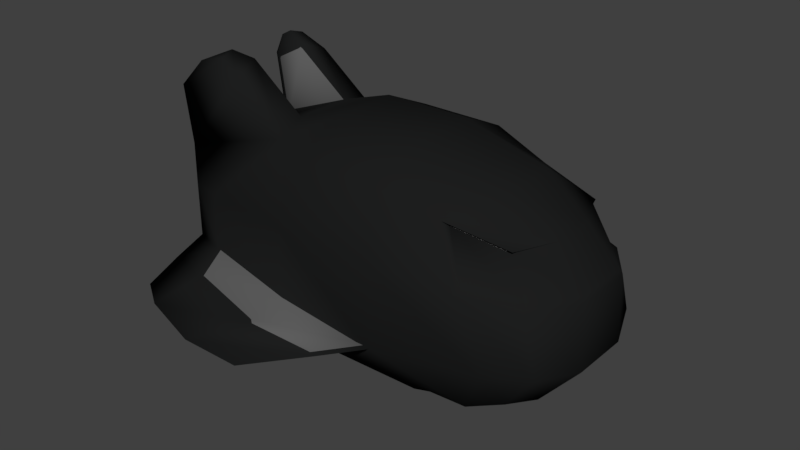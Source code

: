 # Source: player_space_ship.blend  (saved by Blender 2.79.0; exported with 4.5.12 LTS)
import bpy
from mathutils import Matrix  # noqa: F401  (used for matrix-valued properties, if any)

bpy.ops.wm.read_factory_settings(use_empty=True)
scene = bpy.context.scene
scene.name = 'Scene'

# ---- collections
col_collection_1 = bpy.data.collections.new('Collection 1'); scene.collection.children.link(col_collection_1)

# ---- materials (node trees are filled in below, after node groups)
mat_material = bpy.data.materials.new('Material')
mat_material.alpha_threshold = 0.0
mat_material.use_transparent_shadow = False
mat_material.roughness = 0.5
mat_material.line_color = (0.0, 0.0, 0.0, 1.0)
mat_material_001 = bpy.data.materials.new('Material.001')
mat_material_001.alpha_threshold = 0.0
mat_material_001.use_transparent_shadow = False
mat_material_001.diffuse_color = (0.01276, 0.01333, 0.01333, 1.0)
mat_material_001.roughness = 0.5
mat_material_001.specular_intensity = 0.0
mat_material_002 = bpy.data.materials.new('Material.002')
mat_material_002.alpha_threshold = 0.0
mat_material_002.use_transparent_shadow = False
mat_material_002.diffuse_color = (0.1107, 0.1107, 0.1107, 1.0)
mat_material_002.roughness = 0.5
mat_material_002.specular_intensity = 1.0

# ---- material node trees

# ---- world
world_world = bpy.data.worlds.new('World'); scene.world = world_world
world_world.color = (0.05088, 0.05088, 0.05088)
world_world.use_sun_shadow = False
world_world.sun_shadow_jitter_overblur = 0.0
world_world.cycles.sampling_method = 'MANUAL'

# ---- meshes
me_cube_002 = bpy.data.meshes.new('Cube.002')
me_cube_002.from_pydata([(0.6004, 1.202, 1.397), (-0.6004, 1.202, 1.397), (0.7151, 1.479, 0.5733), (-0.7151, 1.479, 0.5733), (0.7151, 1.479, -0.5733), (-0.7151, 1.479, -0.4092), (0.6004, 1.028, 1.369), (-0.6004, 1.028, 1.369), (0.7151, 1.305, 0.5448), (-0.7151, 1.305, 0.5448), (0.7151, 1.305, -0.6018), (-0.7151, 1.305, -0.4377)], [], [(2, 4, 5, 3), (0, 2, 3, 1), (8, 9, 11, 10), (6, 7, 9, 8), (4, 10, 11, 5), (1, 7, 6, 0), (0, 6, 8, 2), (2, 8, 10, 4), (3, 9, 7, 1), (5, 11, 9, 3)])
me_cube_002.polygons.foreach_set('use_smooth', [True] * 10)
me_cube_002.materials.append(mat_material)
me_cube_002.materials.append(mat_material_001)
me_cube_002.materials.append(mat_material_002)
me_cube_002.use_remesh_preserve_volume = False
me_cube_002.use_remesh_preserve_attributes = False
me_cube_002.use_mirror_vertex_groups = False
me_cube_002.update()
me_cube_001 = bpy.data.meshes.new('Cube.001')
me_cube_001.from_pydata([(2.356, 0.8866, -1.035), (2.356, -0.8866, -1.035), (-2.311, -0.8866, -0.8641), (-2.311, 0.8866, -0.8641), (2.356, 0.8866, 1.027), (2.356, -0.8866, 1.027), (-2.98, -0.8866, 0.9054), (-2.98, 0.8866, 0.9054), (1.884, 1.034, -1.205), (-1.839, 1.034, -0.9825), (1.884, -1.034, -1.205), (-1.839, -1.034, -0.9825), (1.485, 1.067, 1.209), (-1.262, 0.841, 1.402), (1.485, -1.067, 1.209), (-1.262, -0.8411, 1.402), (2.484, 0.3445, -1.205), (2.484, -0.3446, -1.205), (-2.439, -0.3445, -1.205), (-2.439, 0.3445, -1.205), (2.542, 0.3445, 1.051), (2.542, -0.3446, 1.051), (-2.559, -0.5061, 1.076), (-2.559, 0.5061, 1.076), (1.953, 0.4241, 1.475), (1.953, -0.4241, 1.475), (-1.331, 0.4241, 1.567), (-1.331, -0.4241, 1.567), (1.953, -0.4241, -1.483), (1.953, 0.4241, -1.483), (-1.908, -0.4241, -1.483), (-1.908, 0.4241, -1.483), (2.849, 1.034, -0.4044), (2.63, 1.034, 0.3967), (2.849, -1.034, -0.4044), (2.63, -1.034, 0.3967), (-2.805, -1.034, -0.4044), (-2.805, -1.034, 0.3967), (-2.805, 1.034, -0.4044), (-2.805, 1.034, 0.3967), (2.24, 1.272, -0.4969), (1.852, 1.313, 0.4776), (-2.195, 1.272, -0.3272), (-2.195, 1.272, 0.4891), (1.852, -1.313, 0.4776), (2.24, -1.272, -0.4969), (-2.195, -1.272, 0.4891), (-2.195, -1.272, -0.3272), (-2.899, -0.2896, 0.3467), (-2.899, -0.29, -0.3546), (-2.899, 0.2895, 0.3472), (-2.899, 0.2901, -0.3546), (3.054, 0.4241, 0.4345), (3.088, 0.4241, -0.4969), (3.054, -0.4241, 0.4345), (3.088, -0.4241, -0.4969), (-0.246, 1.306, -1.073), (-0.8952, 1.286, -1.083), (-0.2461, -1.306, -1.073), (-0.8952, -1.286, -1.083), (0.643, 1.242, 1.441), (-0.5981, 1.242, 1.441), (0.643, -1.242, 1.441), (-0.5981, -1.242, 1.441), (0.6661, 0.5097, -1.782), (-0.6212, 0.5097, -1.782), (0.6661, -0.5097, -1.782), (-0.6212, -0.5097, -1.782), (-0.6212, 0.5097, 1.774), (0.6661, 0.5097, 1.774), (-0.6212, -0.5097, 1.774), (0.6661, -0.5097, 1.774), (0.7616, -1.529, -0.5964), (-0.7167, -1.529, -0.4268), (0.7616, -1.529, 0.5887), (-0.7167, -1.529, 0.5887), (0.7616, 1.529, 0.5887), (-0.7167, 1.529, 0.5887), (0.7616, 1.529, -0.5964), (-0.7167, 1.529, -0.4268), (-2.08, 0.841, 2.021), (-3.101, 0.8866, 1.737), (-2.08, -0.8411, 2.021), (-3.101, -0.8866, 1.737), (-2.68, 0.5061, 1.908), (-2.149, -0.4241, 2.186), (-2.68, -0.5061, 1.908), (-2.149, 0.4241, 2.186), (-2.42, 0.7527, 2.217), (-2.81, 0.7755, 2.109), (-2.42, -0.7527, 2.217), (-2.81, -0.7755, 2.109), (-2.649, 0.5853, 2.174), (-2.446, -0.5443, 2.28), (-2.649, -0.5853, 2.174), (-2.446, 0.5442, 2.28), (2.607, 0.9552, 0.4253), (2.355, 0.8193, 1.008), (2.607, -0.9552, 0.4253), (2.355, -0.8193, 1.008), (2.596, -0.3184, 1.019), (1.55, 0.9861, 1.176), (1.55, -0.9862, 1.176), (1.889, 1.214, 0.5), (2.596, 0.3184, 1.019), (1.889, -1.214, 0.5), (3.031, 0.3919, 0.5107), (3.031, -0.3919, 0.5107), (-2.14, 2.067, -1.028), (-2.434, 1.92, -0.9523), (-1.552, 2.32, -1.089), (-2.74, 2.067, -0.7391), (-2.361, 2.306, -0.7951), (-1.441, 2.563, -0.8556), (-1.149, 2.339, -1.083), (-0.5217, 2.563, -0.8556), (-2.14, -2.067, -1.028), (-2.434, -1.92, -0.9523), (-1.552, -2.32, -1.089), (-2.361, -2.306, -0.7951), (-2.74, -2.067, -0.7391), (-1.441, -2.563, -0.8556), (-1.149, -2.339, -1.083), (-0.5217, -2.563, -0.8556), (0.3757, -2.046, -0.5964), (-0.8232, -2.046, -0.5964), (-0.968, -1.803, -1.083), (-1.734, -1.55, -0.9825), (-2.022, -1.789, -0.4969), (-2.117, -1.403, -0.8641), (-2.741, -1.55, -0.5267), (-0.4415, -1.823, -1.073), (-2.741, 1.55, -0.5267), (-2.022, 1.789, -0.4969), (-1.734, 1.55, -0.9825), (-0.968, 1.803, -1.083), (-0.4415, 1.823, -1.073), (0.3757, 2.046, -0.5964), (-2.117, 1.403, -0.8641), (-0.8232, 2.046, -0.5964), (-2.899, -0.3506, -0.0147), (-2.899, 0.3506, -0.01608), (-2.899, 0.0001097, -0.4225), (-2.899, 0.007672, 0.4147), (-2.899, 0.002544, -0.01575), (-3.043, -0.4241, -0.01503), (-3.043, -0.353, -0.4142), (-3.043, 0.4241, -0.01646), (-3.043, 0.3529, -0.4142), (-3.043, 0.0001152, -0.4969), (-3.043, 0.008049, 0.4891), (-3.043, 0.3529, 0.4064), (-3.043, -0.353, 0.4064)], [], [(30, 18, 2, 11), (26, 87, 80, 13), (33, 96, 103, 41), (46, 37, 15), (151, 39, 23), (137, 115, 114, 136), (32, 40, 8, 0), (135, 110, 108, 134), (20, 104, 100, 21), (75, 46, 15, 63), (21, 5, 14, 25), (70, 63, 15, 27), (17, 28, 10, 1), (67, 30, 11, 59), (57, 9, 31, 65), (65, 31, 30, 67), (0, 8, 29, 16), (16, 29, 28, 17), (61, 68, 26, 13), (68, 70, 27, 26), (4, 20, 24, 12), (20, 21, 25, 24), (37, 152, 22), (152, 150, 151, 23, 22), (12, 101, 97, 4), (52, 106, 96, 33), (13, 80, 81, 7), (26, 27, 22, 23), (9, 3, 19, 31), (31, 19, 18, 30), (16, 17, 55, 53), (53, 55, 54, 52), (0, 16, 53, 32), (32, 53, 52, 33), (18, 19, 148, 149, 146), (49, 142, 144, 140), (2, 18, 146, 36), (36, 146, 145, 152, 37), (125, 121, 119, 128), (73, 47, 46, 75), (1, 10, 45, 34), (34, 45, 44, 35), (61, 13, 43, 77), (77, 43, 42, 79), (35, 98, 107, 54), (33, 41, 40, 32), (13, 39, 43), (43, 39, 38, 42), (19, 3, 38, 148), (148, 38, 39, 151, 147), (127, 116, 118, 126), (47, 36, 37, 46), (17, 1, 34, 55), (55, 34, 35, 54), (41, 76, 78, 40), (76, 77, 79, 78), (12, 60, 76, 41), (60, 61, 77, 76), (45, 72, 74, 44), (72, 73, 75, 74), (10, 58, 72, 45), (124, 123, 121, 125), (24, 25, 71, 69), (69, 71, 70, 68), (12, 24, 69, 60), (60, 69, 68, 61), (29, 64, 66, 28), (64, 65, 67, 66), (8, 56, 64, 29), (56, 57, 65, 64), (28, 66, 58, 10), (66, 67, 59, 58), (25, 14, 62, 71), (71, 62, 63, 70), (44, 74, 62, 14), (74, 75, 63, 62), (40, 78, 56, 8), (132, 111, 112, 133), (87, 95, 88, 80), (85, 93, 94, 86), (15, 82, 85, 27), (23, 84, 87, 26), (22, 86, 83, 6), (6, 83, 82, 15), (27, 85, 86, 22), (7, 81, 84, 23), (93, 90, 91, 94), (88, 95, 92, 89), (82, 90, 93, 85), (83, 91, 90, 82), (84, 92, 95, 87), (86, 94, 91, 83), (81, 89, 92, 84), (80, 88, 89, 81), (37, 6, 15), (39, 13, 7), (22, 6, 37), (39, 7, 23), (107, 98, 99, 100), (98, 105, 102, 99), (96, 106, 104, 97), (106, 107, 100, 104), (97, 101, 103, 96), (41, 103, 101, 12), (44, 105, 98, 35), (54, 107, 106, 52), (14, 102, 105, 44), (5, 99, 102, 14), (21, 100, 99, 5), (4, 97, 104, 20), (112, 111, 109, 108), (113, 112, 108, 110), (115, 113, 110, 114), (138, 109, 111, 132), (133, 112, 113, 139), (134, 108, 109, 138), (139, 113, 115, 137), (136, 114, 110, 135), (118, 116, 119, 121), (116, 117, 120, 119), (122, 118, 121, 123), (130, 120, 117, 129), (128, 119, 120, 130), (129, 117, 116, 127), (126, 118, 122, 131), (131, 122, 123, 124), (58, 131, 124, 72), (59, 126, 131, 58), (2, 129, 127, 11), (47, 128, 130, 36), (36, 130, 129, 2), (72, 124, 125, 73), (11, 127, 126, 59), (73, 125, 128, 47), (56, 136, 135, 57), (79, 139, 137, 78), (9, 134, 138, 3), (42, 133, 139, 79), (3, 138, 132, 38), (38, 132, 133, 42), (57, 135, 134, 9), (78, 137, 136, 56), (141, 50, 143, 144), (143, 48, 140, 144), (142, 51, 141, 144), (140, 145, 146, 49), (51, 148, 147, 141), (142, 149, 148, 51), (50, 151, 150, 143), (48, 152, 145, 140), (141, 147, 151, 50), (49, 146, 149, 142), (143, 150, 152, 48)])
me_cube_001.polygons.foreach_set('use_smooth', [True] * 153)
me_cube_001.polygons.foreach_set('material_index', [1, 1, 1, 1, 1, 1, 1, 1, 1, 1, 1, 1, 1, 1, 1, 1, 1, 1, 1, 1, 1, 1, 1, 1, 1, 1, 1, 1, 1, 1, 1, 1, 1, 1, 1, 1, 1, 1, 1, 1, 1, 1, 1, 1, 1, 1, 1, 1, 1, 1, 1, 1, 1, 1, 1, 1, 1, 1, 1, 1, 1, 1, 1, 1, 1, 1, 1, 1, 1, 1, 1, 1, 1, 1, 1, 1, 1, 1, 1, 1, 1, 1, 1, 1, 1, 1, 1, 1, 1, 1, 1, 1, 1, 1, 1, 1, 1, 1, 1, 1, 1, 1, 1, 1, 1, 1, 1, 1, 1, 1, 1, 1, 1, 1, 1, 1, 1, 1, 1, 1, 1, 1, 1, 1, 1, 1, 1, 1, 1, 1, 1, 1, 1, 1, 1, 1, 1, 1, 1, 1, 1, 1, 1, 1, 1, 1, 1, 1, 1, 1, 1, 1, 1])
me_cube_001.materials.append(mat_material)
me_cube_001.materials.append(mat_material_001)
me_cube_001.materials.append(mat_material_002)
me_cube_001.use_remesh_preserve_volume = False
me_cube_001.use_remesh_preserve_attributes = False
me_cube_001.use_mirror_vertex_groups = False
me_cube_001.update()
me_cube = bpy.data.meshes.new('Cube')
me_cube.from_pydata([(2.258, 0.8577, -0.9971), (2.258, -0.8577, -0.9971), (-2.258, -0.8577, -0.8323), (-2.258, 0.8577, -0.8323), (2.258, 0.8577, 0.9971), (2.258, -0.8577, 0.9971), (-2.905, -0.8577, 0.8797), (-2.905, 0.8577, 0.8797), (1.801, 1.0, -1.163), (-1.801, 1.0, -0.9468), (1.801, -1.0, -1.163), (-1.801, -1.0, -0.9468), (1.415, 1.032, 1.174), (-1.243, 0.8137, 1.36), (1.415, -1.032, 1.174), (-1.243, -0.8137, 1.36), (2.382, 0.3333, -1.163), (2.382, -0.3333, -1.163), (-2.382, -0.3333, -1.163), (-2.382, 0.3333, -1.163), (2.51, 0.3333, 1.009), (2.51, -0.3333, 1.009), (-2.497, -0.4896, 1.045), (-2.497, 0.4896, 1.045), (1.868, 0.4103, 1.431), (1.868, -0.4103, 1.431), (-1.31, 0.4103, 1.52), (-1.31, -0.4103, 1.52), (1.868, -0.4103, -1.431), (1.868, 0.4103, -1.431), (-1.868, -0.4103, -1.431), (-1.868, 0.4103, -1.431), (2.735, 1.0, -0.3875), (2.522, 1.0, 0.3875), (2.735, -1.0, -0.3875), (2.522, -1.0, 0.3875), (-2.735, -1.0, -0.3875), (-2.735, -1.0, 0.3875), (-2.735, 1.0, -0.3875), (-2.735, 1.0, 0.3875), (2.145, 1.231, -0.4769), (1.77, 1.271, 0.4658), (-2.145, 1.231, -0.3128), (-2.145, 1.231, 0.4769), (1.77, -1.271, 0.4658), (2.145, -1.231, -0.4769), (-2.145, -1.231, 0.4769), (-2.145, -1.231, -0.3128), (-2.827, -0.2802, 0.3391), (-2.827, -0.2806, -0.3393), (-2.827, 0.2801, 0.3396), (-2.827, 0.2806, -0.3393), (2.966, 0.4103, 0.4769), (2.966, 0.4103, -0.4769), (2.966, -0.4103, 0.4769), (2.966, -0.4103, -0.4769), (-0.2598, 1.263, -1.034), (-0.8877, 1.244, -1.044), (-0.2598, -1.263, -1.034), (-0.8877, -1.244, -1.044), (0.6004, 1.202, 1.397), (-0.6004, 1.202, 1.397), (0.6004, -1.202, 1.397), (-0.6004, -1.202, 1.397), (0.6227, 0.4931, -1.72), (-0.6227, 0.4931, -1.72), (0.6227, -0.4931, -1.72), (-0.6227, -0.4931, -1.72), (-0.6227, 0.4931, 1.72), (0.6227, 0.4931, 1.72), (-0.6227, -0.4931, 1.72), (0.6227, -0.4931, 1.72), (0.7151, -1.479, -0.5733), (-0.7151, -1.479, -0.4092), (0.7151, -1.479, 0.5733), (-0.7151, -1.479, 0.5733), (0.7151, 1.479, 0.5733), (-0.7151, 1.479, 0.5733), (0.7151, 1.479, -0.5733), (-0.7151, 1.479, -0.4092), (-2.034, 0.8137, 1.959), (-3.022, 0.8577, 1.684), (-2.034, -0.8137, 1.959), (-3.022, -0.8577, 1.684), (-2.615, 0.4896, 1.85), (-2.101, -0.4103, 2.118), (-2.615, -0.4896, 1.85), (-2.101, 0.4103, 2.118), (-2.363, 0.7282, 2.148), (-2.74, 0.7503, 2.044), (-2.363, -0.7282, 2.148), (-2.74, -0.7503, 2.044), (-2.584, 0.5662, 2.107), (-2.389, -0.5265, 2.209), (-2.584, -0.5662, 2.107), (-2.389, 0.5265, 2.209), (2.501, 0.9241, 0.4152), (2.256, 0.7926, 0.9785), (2.501, -0.9241, 0.4152), (2.256, -0.7926, 0.9785), (2.49, -0.308, 0.9899), (1.478, 0.9541, 1.142), (1.478, -0.9541, 1.142), (1.806, 1.174, 0.4875), (2.49, 0.308, 0.9899), (1.806, -1.174, 0.4875), (2.911, 0.3791, 0.4978), (2.911, -0.3791, 0.4978), (-2.092, 2.0, -0.9907), (-2.376, 1.858, -0.9176), (-1.524, 2.244, -1.05), (-2.673, 2.0, -0.7113), (-2.306, 2.231, -0.7655), (-1.416, 2.479, -0.824), (-1.133, 2.263, -1.044), (-0.5265, 2.479, -0.824), (-2.092, -2.0, -0.9907), (-2.376, -1.858, -0.9176), (-1.524, -2.244, -1.05), (-2.306, -2.231, -0.7655), (-2.673, -2.0, -0.7113), (-1.416, -2.479, -0.824), (-1.133, -2.263, -1.044), (-0.5265, -2.479, -0.824), (0.3418, -1.979, -0.5733), (-0.8182, -1.979, -0.5733), (-0.9582, -1.744, -1.044), (-1.699, -1.5, -0.9468), (-1.978, -1.731, -0.4769), (-2.069, -1.358, -0.8323), (-2.674, -1.5, -0.5058), (-0.4489, -1.763, -1.034), (-2.674, 1.5, -0.5058), (-1.978, 1.731, -0.4769), (-1.699, 1.5, -0.9468), (-0.9582, 1.744, -1.044), (-0.4489, 1.763, -1.034), (0.3418, 1.979, -0.5733), (-2.069, 1.358, -0.8323), (-0.8182, 1.979, -0.5733), (-2.827, -0.3392, -0.01047), (-2.827, 0.3392, -0.0118), (-2.827, 0.0001099, -0.405), (-2.827, 0.007426, 0.405), (-2.827, 0.002465, -0.01149), (-2.966, -0.4103, -0.01079), (-2.966, -0.3415, -0.397), (-2.966, 0.4103, -0.01217), (-2.966, 0.3415, -0.397), (-2.966, 0.0001153, -0.4769), (-2.966, 0.007791, 0.4769), (-2.966, 0.3415, 0.397), (-2.966, -0.3415, 0.397), (0.6004, -1.061, 1.397), (-0.6004, -1.061, 1.397), (0.7151, -1.378, 0.5733), (-0.7151, -1.378, 0.5733), (0.7151, -1.378, -0.5733), (-0.7151, -1.378, -0.4092)], [], [(30, 11, 2, 18), (26, 13, 80, 87), (33, 41, 103, 96), (46, 15, 37), (151, 23, 39), (137, 136, 114, 115), (32, 0, 8, 40), (135, 134, 108, 110), (20, 21, 100, 104), (75, 63, 15, 46), (21, 25, 14, 5), (70, 27, 15, 63), (17, 1, 10, 28), (67, 59, 11, 30), (57, 65, 31, 9), (65, 67, 30, 31), (0, 16, 29, 8), (16, 17, 28, 29), (61, 13, 26, 68), (68, 26, 27, 70), (4, 12, 24, 20), (20, 24, 25, 21), (37, 22, 152), (152, 22, 23, 151, 150), (12, 4, 97, 101), (52, 33, 96, 106), (13, 7, 81, 80), (26, 23, 22, 27), (9, 31, 19, 3), (31, 30, 18, 19), (16, 53, 55, 17), (53, 52, 54, 55), (0, 32, 53, 16), (32, 33, 52, 53), (18, 146, 149, 148, 19), (49, 140, 144, 142), (2, 36, 146, 18), (36, 37, 152, 145, 146), (125, 128, 119, 121), (73, 75, 46, 47), (1, 34, 45, 10), (34, 35, 44, 45), (61, 77, 43, 13), (77, 79, 42, 43), (35, 54, 107, 98), (33, 32, 40, 41), (13, 43, 39), (43, 42, 38, 39), (19, 148, 38, 3), (148, 147, 151, 39, 38), (127, 126, 118, 116), (47, 46, 37, 36), (17, 55, 34, 1), (55, 54, 35, 34), (41, 40, 78, 76), (12, 41, 76, 60), (45, 44, 74, 72), (72, 74, 75, 73), (10, 45, 72, 58), (124, 125, 121, 123), (24, 69, 71, 25), (69, 68, 70, 71), (12, 60, 69, 24), (60, 61, 68, 69), (29, 28, 66, 64), (64, 66, 67, 65), (8, 29, 64, 56), (56, 64, 65, 57), (28, 10, 58, 66), (66, 58, 59, 67), (25, 71, 62, 14), (71, 70, 63, 62), (44, 14, 62, 74), (74, 62, 63, 75), (40, 8, 56, 78), (132, 133, 112, 111), (87, 80, 88, 95), (85, 86, 94, 93), (15, 27, 85, 82), (23, 26, 87, 84), (22, 6, 83, 86), (6, 15, 82, 83), (27, 22, 86, 85), (7, 23, 84, 81), (93, 94, 91, 90), (88, 89, 92, 95), (82, 85, 93, 90), (83, 82, 90, 91), (84, 87, 95, 92), (86, 83, 91, 94), (81, 84, 92, 89), (80, 81, 89, 88), (37, 15, 6), (39, 7, 13), (22, 37, 6), (39, 23, 7), (107, 100, 99, 98), (98, 99, 102, 105), (96, 97, 104, 106), (106, 104, 100, 107), (97, 96, 103, 101), (41, 12, 101, 103), (44, 35, 98, 105), (54, 52, 106, 107), (14, 44, 105, 102), (5, 14, 102, 99), (21, 5, 99, 100), (4, 20, 104, 97), (112, 108, 109, 111), (113, 110, 108, 112), (115, 114, 110, 113), (138, 132, 111, 109), (133, 139, 113, 112), (134, 138, 109, 108), (139, 137, 115, 113), (136, 135, 110, 114), (118, 121, 119, 116), (116, 119, 120, 117), (122, 123, 121, 118), (130, 129, 117, 120), (128, 130, 120, 119), (129, 127, 116, 117), (126, 131, 122, 118), (131, 124, 123, 122), (58, 72, 124, 131), (59, 58, 131, 126), (2, 11, 127, 129), (47, 36, 130, 128), (36, 2, 129, 130), (72, 73, 125, 124), (11, 59, 126, 127), (73, 47, 128, 125), (56, 57, 135, 136), (79, 78, 137, 139), (9, 3, 138, 134), (42, 79, 139, 133), (3, 38, 132, 138), (38, 42, 133, 132), (57, 9, 134, 135), (78, 56, 136, 137), (141, 144, 143, 50), (143, 144, 140, 48), (142, 144, 141, 51), (140, 49, 146, 145), (51, 141, 147, 148), (142, 51, 148, 149), (50, 143, 150, 151), (48, 140, 145, 152), (141, 50, 151, 147), (49, 142, 149, 146), (143, 48, 152, 150), (60, 76, 155, 153), (76, 78, 157, 155), (77, 61, 154, 156), (79, 77, 156, 158), (78, 79, 158, 157), (61, 60, 153, 154)])
me_cube.polygons.foreach_set('use_smooth', [True] * 157)
me_cube.polygons.foreach_set('material_index', [0, 2, 0, 0, 0, 2, 0, 2, 0, 0, 0, 0, 0, 0, 0, 0, 0, 0, 0, 0, 0, 0, 0, 0, 0, 0, 2, 0, 0, 0, 0, 0, 0, 0, 0, 2, 0, 0, 2, 0, 0, 0, 0, 0, 0, 0, 0, 0, 0, 0, 2, 0, 0, 0, 0, 0, 0, 0, 0, 2, 0, 0, 0, 0, 0, 0, 0, 0, 0, 0, 0, 0, 0, 0, 0, 2, 2, 2, 2, 2, 2, 2, 2, 2, 2, 2, 2, 2, 2, 2, 2, 2, 2, 2, 2, 2, 2, 2, 2, 2, 2, 0, 0, 0, 0, 0, 0, 0, 2, 2, 2, 2, 2, 2, 2, 2, 2, 2, 2, 2, 2, 2, 2, 2, 2, 2, 2, 2, 2, 2, 2, 2, 2, 2, 2, 2, 2, 2, 2, 2, 2, 2, 2, 0, 0, 0, 0, 0, 0, 0, 0, 0, 0, 0, 0, 2, 0])
me_cube.materials.append(mat_material)
me_cube.materials.append(mat_material_001)
me_cube.materials.append(mat_material_002)
me_cube.use_remesh_preserve_volume = False
me_cube.use_remesh_preserve_attributes = False
me_cube.use_mirror_vertex_groups = False
me_cube.update()

# ---- objects
ob_cube_002 = bpy.data.objects.new('Cube.002', me_cube_002)
ob_cube_001 = bpy.data.objects.new('Cube.001', me_cube_001)
ob_cube = bpy.data.objects.new('Cube', me_cube)

# ---- transforms, parenting, visibility, modifiers, constraints
ob_cube_002.location = (0.0, 0.0, 0.0)
ob_cube_002.lock_rotations_4d = False
ob_cube_002.empty_display_type = 'ARROWS'
ob_cube_002.lineart.crease_threshold = 0.0
ob_cube_001.location = (0.0, 0.0, 0.0)
ob_cube_001.lock_rotations_4d = False
ob_cube_001.empty_display_type = 'ARROWS'
ob_cube_001.lineart.crease_threshold = 0.0
ob_cube.location = (0.0, 0.0, 0.0)
ob_cube.lock_rotations_4d = False
ob_cube.empty_display_type = 'ARROWS'
ob_cube.lineart.crease_threshold = 0.0

# ---- collection membership
col_collection_1.objects.link(ob_cube_002)
col_collection_1.objects.link(ob_cube_001)
col_collection_1.objects.link(ob_cube)

# ---- scene / render settings (as saved in the file)
scene.frame_start = 1; scene.frame_end = 250; scene.frame_set(1)
scene.render.engine = 'BLENDER_EEVEE_NEXT'
scene.render.resolution_percentage = 50
scene.render.dither_intensity = 0.0
scene.cycles.use_denoising = False
scene.cycles.samples = 128
scene.cycles.sampling_pattern = 'TABULATED_SOBOL'
scene.cycles.use_adaptive_sampling = False
scene.cycles.use_light_tree = False
scene.cycles.blur_glossy = 0.0
scene.cycles.sample_clamp_indirect = 0.0
scene.view_settings.view_transform = 'Standard'
bpy.context.view_layer.update()

# ---- added for rendering (the .blend has no active camera and no usable light): camera, sun
cam_auto = bpy.data.cameras.new('AutoCamera')
cam_auto.lens = 50.0
cam_auto.sensor_width = 36.0
cam_auto.clip_end = 1000.0
ob_auto_camera = bpy.data.objects.new('AutoCamera', cam_auto)
scene.collection.objects.link(ob_auto_camera)
ob_auto_camera.location = (8.32413, -9.99707, 6.91375)
ob_auto_camera.rotation_euler = (1.09748, -7.21219e-08, 0.694738)
scene.camera = ob_auto_camera
light_auto_sun = bpy.data.lights.new('AutoSun', 'SUN')
light_auto_sun.energy = 3.0
light_auto_sun.angle = 0.0523599
ob_auto_sun = bpy.data.objects.new('AutoSun', light_auto_sun)
scene.collection.objects.link(ob_auto_sun)
ob_auto_sun.rotation_euler = (0.872665, 0.174533, 0.523599)
bpy.context.view_layer.update()
